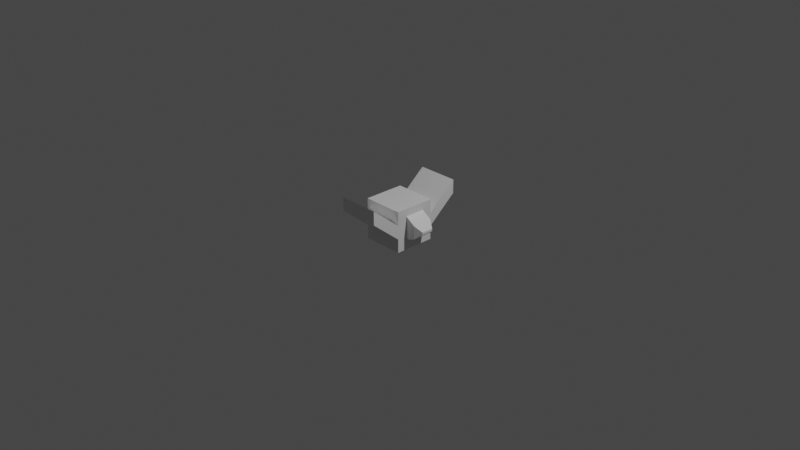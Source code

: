 # Source: Bird.blend  (saved by Blender 2.82.7; exported with 4.5.12 LTS)
import bpy
from mathutils import Matrix  # noqa: F401  (used for matrix-valued properties, if any)

bpy.ops.wm.read_factory_settings(use_empty=True)
scene = bpy.context.scene
scene.name = 'Scene'

# ---- collections
col_collection = bpy.data.collections.new('Collection'); scene.collection.children.link(col_collection)

# ---- materials (node trees are filled in below, after node groups)
mat_material = bpy.data.materials.new('Material')
mat_material.alpha_threshold = 0.0
mat_material.use_transparent_shadow = False
mat_material.line_color = (0.0, 0.0, 0.0, 1.0)

# ---- material node trees
mat_material.use_nodes = True; mat_material.node_tree.nodes.clear()
_N = mat_material.node_tree.nodes; _L = mat_material.node_tree.links
n0 = _N.new('ShaderNodeOutputMaterial'); n0.name = 'Material Output'; n0.location = (300, 300)
n1 = _N.new('ShaderNodeBsdfPrincipled'); n1.name = 'Principled BSDF'; n1.location = (10, 300)
n1.distribution = 'GGX'
n1.subsurface_method = 'BURLEY'
n1.inputs[2].default_value = 0.4
n1.inputs[3].default_value = 1.45
n1.inputs[27].default_value = (0.0, 0.0, 0.0, 1.0)
n1.inputs[28].default_value = 1.0
_L.new(n1.outputs[0], n0.inputs[0])
n0.is_active_output = True

# ---- world
world_world = bpy.data.worlds.new('World'); scene.world = world_world
world_world.use_nodes = True; world_world.node_tree.nodes.clear()
_N = world_world.node_tree.nodes; _L = world_world.node_tree.links
n0 = _N.new('ShaderNodeOutputWorld'); n0.name = 'World Output'; n0.location = (300, 300)
n1 = _N.new('ShaderNodeBackground'); n1.name = 'Background'; n1.location = (10, 300)
n1.inputs[0].default_value = (0.05088, 0.05088, 0.05088, 1.0)
_L.new(n1.outputs[0], n0.inputs[0])
n0.is_active_output = True
world_world.color = (0.05088, 0.05088, 0.05088)
world_world.use_sun_shadow = False
world_world.sun_shadow_jitter_overblur = 0.0

# ---- cameras
cam_camera = bpy.data.cameras.new('Camera')
cam_camera.clip_end = 100.0
cam_camera.ortho_scale = 7.314

# ---- lights
light_light = bpy.data.lights.new('Light', 'POINT')
light_light.transmission_factor = 0.0
light_light.energy = 1000.0
light_light.shadow_soft_size = 0.1
light_light.shadow_maximum_resolution = 0.006
light_light.use_absolute_resolution = True

# ---- meshes
me_cube = bpy.data.meshes.new('Cube')
me_cube.from_pydata([(0.2244, 0.2244, 0.2244), (0.2244, 0.2244, -0.2244), (0.2244, 0.0, 0.2244), (0.2244, 0.0, -0.2244), (-0.2244, 0.2244, 0.2244), (-0.2244, 0.2244, -0.2244), (-0.2244, 0.0, 0.2244), (-0.2244, 0.0, -0.2244), (0.2244, 0.2244, 0.07479), (0.2244, 0.2244, -0.07479), (-0.2244, 0.2244, 0.07479), (-0.2244, 0.2244, -0.07479), (0.2244, 0.5446, 0.3397), (0.2244, 0.5446, 0.1902), (-0.2244, 0.5446, 0.3397), (-0.2244, 0.5446, 0.1902), (0.2244, 0.0, 0.1415), (0.2244, 0.0, -0.1122), (0.2244, 0.1122, -0.1122), (0.2244, 0.1122, 0.1415), (0.3313, 0.0, 0.07479), (0.3313, 0.0, -0.07479), (0.3313, 0.1122, -0.07479), (0.3313, 0.1122, 0.07479), (0.4064, 0.0, 0.01344), (0.4064, 0.0, -0.01344), (0.4064, 0.06617, -0.01344), (0.4064, 0.06617, 0.01344)], [], [(0, 4, 6, 2), (3, 17, 16, 2, 6, 7), (7, 6, 4, 10, 11, 5), (5, 1, 3, 7), (2, 16, 19, 8, 0), (10, 4, 0, 8), (5, 11, 9, 1), (10, 8, 12, 14), (15, 14, 12, 13), (11, 10, 14, 15), (8, 9, 13, 12), (9, 11, 15, 13), (18, 19, 23, 22), (1, 9, 18, 17, 3), (9, 8, 19, 18), (21, 22, 26, 25), (17, 18, 22, 21), (19, 16, 20, 23), (16, 17, 21, 20), (26, 27, 24, 25), (23, 20, 24, 27), (20, 21, 25, 24), (22, 23, 27, 26)])
_uv = me_cube.uv_layers.new(name='UVMap')
_uv.uv.foreach_set('vector', [0.625, 0.5, 0.875, 0.5, 0.875, 0.75, 0.625, 0.75, 0.375, 0.75, 0.4583, 0.75, 0.5417, 0.75, 0.625, 0.75, 0.625, 1.0, 0.375, 1.0, 0.375, 0.0, 0.625, 0.0, 0.625, 0.25, 0.5417, 0.25, 0.4583, 0.25, 0.375, 0.25, 0.125, 0.5, 0.375, 0.5, 0.375, 0.75, 0.125, 0.75, 0.625, 0.75, 0.5417, 0.75, 0.5417, 0.625, 0.5417, 0.5, 0.625, 0.5, 0.5417, 0.25, 0.625, 0.25, 0.625, 0.5, 0.5417, 0.5, 0.375, 0.25, 0.4583, 0.25, 0.4583, 0.5, 0.375, 0.5, 0.5417, 0.25, 0.5417, 0.5, 0.5417, 0.5, 0.5417, 0.25, 0.4583, 0.25, 0.5417, 0.25, 0.5417, 0.5, 0.4583, 0.5, 0.4583, 0.25, 0.5417, 0.25, 0.5417, 0.25, 0.4583, 0.25, 0.5417, 0.5, 0.4583, 0.5, 0.4583, 0.5, 0.5417, 0.5, 0.4583, 0.5, 0.4583, 0.25, 0.4583, 0.25, 0.4583, 0.5, 0.4583, 0.625, 0.5417, 0.625, 0.5417, 0.625, 0.4583, 0.625, 0.375, 0.5, 0.4583, 0.5, 0.4583, 0.625, 0.4583, 0.75, 0.375, 0.75, 0.4583, 0.5, 0.5417, 0.5, 0.5417, 0.625, 0.4583, 0.625, 0.4583, 0.75, 0.4583, 0.625, 0.4583, 0.625, 0.4583, 0.75, 0.4583, 0.75, 0.4583, 0.625, 0.4583, 0.625, 0.4583, 0.75, 0.5417, 0.625, 0.5417, 0.75, 0.5417, 0.75, 0.5417, 0.625, 0.5417, 0.75, 0.4583, 0.75, 0.4583, 0.75, 0.5417, 0.75, 0.4583, 0.625, 0.5417, 0.625, 0.5417, 0.75, 0.4583, 0.75, 0.5417, 0.625, 0.5417, 0.75, 0.5417, 0.75, 0.5417, 0.625, 0.5417, 0.75, 0.4583, 0.75, 0.4583, 0.75, 0.5417, 0.75, 0.4583, 0.625, 0.5417, 0.625, 0.5417, 0.625, 0.4583, 0.625])
me_cube.materials.append(mat_material)
me_cube.use_remesh_preserve_volume = False
me_cube.use_remesh_preserve_attributes = False
me_cube.use_mirror_vertex_groups = False
me_cube.update()

# ---- objects
ob_cube = bpy.data.objects.new('Cube', me_cube)
ob_light = bpy.data.objects.new('Light', light_light)
ob_camera = bpy.data.objects.new('Camera', cam_camera)

# ---- transforms, parenting, visibility, modifiers, constraints
ob_cube.location = (0.0, 0.0, 0.0)
ob_cube.lock_rotations_4d = False
ob_cube.empty_display_type = 'ARROWS'
ob_cube.lineart.crease_threshold = 0.0
_m = ob_cube.modifiers.new('Mirror', 'MIRROR')
_m.use_axis = (False, True, False)
_m.use_clip = True
ob_light.location = (4.076, 1.005, 5.904)
ob_light.rotation_euler = (0.6503, 0.05522, 1.866)
ob_light.lock_rotations_4d = False
ob_light.empty_display_type = 'ARROWS'
ob_light.color = (0.0, 0.0, 0.0, 0.0)
ob_light.lineart.crease_threshold = 0.0
ob_camera.location = (7.359, -6.926, 4.958)
ob_camera.rotation_euler = (1.109, 0.0, 0.8149)
ob_camera.lock_rotations_4d = False
ob_camera.empty_display_type = 'ARROWS'
ob_camera.color = (0.0, 0.0, 0.0, 0.0)
ob_camera.display_type = 'WIRE'
ob_camera.lineart.crease_threshold = 0.0

# ---- collection membership
col_collection.objects.link(ob_cube)
col_collection.objects.link(ob_light)
col_collection.objects.link(ob_camera)

# ---- scene / render settings (as saved in the file)
scene.camera = ob_camera
scene.frame_start = 1; scene.frame_end = 250; scene.frame_set(1)
scene.render.engine = 'BLENDER_EEVEE_NEXT'
scene.cycles.use_denoising = False
scene.cycles.samples = 128
scene.cycles.sampling_pattern = 'TABULATED_SOBOL'
scene.cycles.use_adaptive_sampling = False
scene.cycles.use_light_tree = False
scene.view_settings.view_transform = 'Filmic'
bpy.context.view_layer.update()
